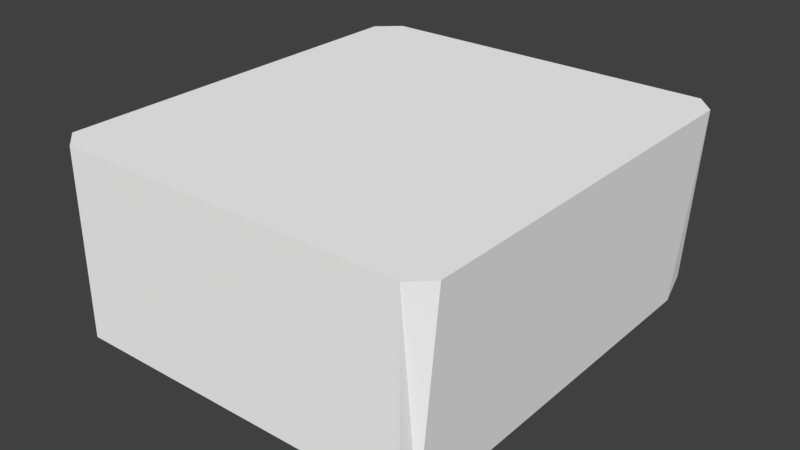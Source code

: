 # Source: ammoCrate.blend  (saved by Blender 2.79.0; exported with 4.5.12 LTS)
import bpy
from mathutils import Matrix  # noqa: F401  (used for matrix-valued properties, if any)

bpy.ops.wm.read_factory_settings(use_empty=True)
scene = bpy.context.scene
scene.name = 'Scene'

# ---- collections
col_collection_1 = bpy.data.collections.new('Collection 1'); scene.collection.children.link(col_collection_1)

# ---- materials (node trees are filled in below, after node groups)
mat_c__lbremasteredrequiem_pc_nzp_models_vmodels_karambit2 = bpy.data.materials.new('C:\\lbremasteredrequiem\\pc\\nzp\\models\\VModels\\karambit2')
mat_c__lbremasteredrequiem_pc_nzp_models_vmodels_karambit2.alpha_threshold = 0.0
mat_c__lbremasteredrequiem_pc_nzp_models_vmodels_karambit2.use_transparent_shadow = False
mat_c__lbremasteredrequiem_pc_nzp_models_vmodels_karambit2.diffuse_color = (1.0, 1.0, 1.0, 1.0)
mat_c__lbremasteredrequiem_pc_nzp_models_vmodels_karambit2.roughness = 0.5

# ---- material node trees

# ---- world
world_world = bpy.data.worlds.new('World'); scene.world = world_world
world_world.color = (0.05088, 0.05088, 0.05088)
world_world.use_sun_shadow = False
world_world.sun_shadow_jitter_overblur = 0.0
world_world.cycles.sampling_method = 'MANUAL'

# ---- meshes
me_c__lbremasteredrequiem_pc_nzp_models_vmodels_karambit2 = bpy.data.meshes.new('C:\\lbremasteredrequiem\\pc\\nzp\\models\\VModels\\karambit2')
me_c__lbremasteredrequiem_pc_nzp_models_vmodels_karambit2.from_pydata([(0.9992, -1.536, 0.4903), (-1.001, -1.55, 0.4912), (0.9104, -1.537, -0.5459), (-0.9001, -1.55, -0.5451), (0.9852, 0.4639, 0.4889), (-1.015, 0.4498, 0.4898), (0.8963, 0.4625, -0.5473), (-0.9142, 0.4497, -0.5465), (0.8876, 0.5682, 0.4889), (-0.9019, 0.5556, 0.4896), (0.8872, 0.5675, -0.4561), (-0.9023, 0.5549, -0.4553), (0.9031, -1.633, 0.4905), (-0.8864, -1.645, 0.4912), (0.9027, -1.633, -0.4565), (-0.8868, -1.646, -0.4557)], [], [(1, 3, 15, 13), (2, 3, 7, 6), (5, 4, 8, 9), (4, 5, 1, 0), (2, 6, 4, 0), (7, 3, 1, 5), (10, 11, 9, 8), (4, 6, 10, 8), (7, 5, 9, 11), (6, 7, 11, 10), (12, 13, 15, 14), (2, 0, 12, 14), (3, 2, 14, 15), (0, 1, 13, 12)])
_uv = me_c__lbremasteredrequiem_pc_nzp_models_vmodels_karambit2.uv_layers.new(name='C:\\lbremasteredrequiem\\pc\\nzp\\models\\VModels\\karambit2')
_uv.uv.foreach_set('vector', [0.5962, 0.6268, 0.5962, 0.4125, 0.6164, 0.4305, 0.6268, 0.6251, 0.0002645, 0.7851, 0.0002641, 0.4125, 0.4119, 0.4125, 0.4119, 0.7851, 0.4125, 0.7068, 0.8241, 0.7068, 0.8042, 0.7284, 0.4358, 0.7284, 0.4119, 0.4119, 0.0002641, 0.4119, 0.0002642, 0.0002641, 0.4119, 0.0002642, 0.0002644, 0.7857, 0.4119, 0.7857, 0.4119, 0.9997, 0.0002641, 0.9997, 0.4125, 0.4119, 0.4125, 0.0002641, 0.6268, 0.0002641, 0.6268, 0.4119, 0.6273, 0.3686, 0.6273, 0.0002642, 0.8218, 0.0002641, 0.8218, 0.3686, 0.5663, 0.6265, 0.5663, 0.4125, 0.5882, 0.431, 0.5957, 0.6254, 0.6591, 0.3691, 0.6591, 0.5834, 0.6273, 0.5819, 0.637, 0.3876, 0.7851, 0.7851, 0.4125, 0.7851, 0.4151, 0.7565, 0.7834, 0.7565, 0.7809, 0.9806, 0.4125, 0.9807, 0.4125, 0.7858, 0.7808, 0.7857, 0.5658, 0.4125, 0.5658, 0.6265, 0.5377, 0.6254, 0.5457, 0.4306, 0.4125, 0.729, 0.7851, 0.729, 0.7834, 0.756, 0.4151, 0.756, 0.8241, 0.7063, 0.4125, 0.7063, 0.4358, 0.6866, 0.8042, 0.6866])
me_c__lbremasteredrequiem_pc_nzp_models_vmodels_karambit2.materials.append(mat_c__lbremasteredrequiem_pc_nzp_models_vmodels_karambit2)
me_c__lbremasteredrequiem_pc_nzp_models_vmodels_karambit2.use_remesh_preserve_volume = False
me_c__lbremasteredrequiem_pc_nzp_models_vmodels_karambit2.use_remesh_preserve_attributes = False
me_c__lbremasteredrequiem_pc_nzp_models_vmodels_karambit2.use_mirror_vertex_groups = False
me_c__lbremasteredrequiem_pc_nzp_models_vmodels_karambit2.update()

# ---- objects
ob_c__lbremasteredrequiem_pc_nzp_models_vmodels_karambit2 = bpy.data.objects.new('C:\\lbremasteredrequiem\\pc\\nzp\\models\\VModels\\karambit2', me_c__lbremasteredrequiem_pc_nzp_models_vmodels_karambit2)

# ---- transforms, parenting, visibility, modifiers, constraints
ob_c__lbremasteredrequiem_pc_nzp_models_vmodels_karambit2.location = (0.0, 0.0, 0.0)
ob_c__lbremasteredrequiem_pc_nzp_models_vmodels_karambit2.lineart.crease_threshold = 0.0

# ---- collection membership
col_collection_1.objects.link(ob_c__lbremasteredrequiem_pc_nzp_models_vmodels_karambit2)

# ---- scene / render settings (as saved in the file)
scene.frame_start = 1; scene.frame_end = 250; scene.frame_set(3)
scene.render.engine = 'BLENDER_EEVEE_NEXT'
scene.render.resolution_percentage = 50
scene.render.dither_intensity = 0.0
scene.cycles.use_denoising = False
scene.cycles.samples = 128
scene.cycles.sampling_pattern = 'TABULATED_SOBOL'
scene.cycles.use_adaptive_sampling = False
scene.cycles.use_light_tree = False
scene.cycles.blur_glossy = 0.0
scene.cycles.sample_clamp_indirect = 0.0
scene.view_settings.view_transform = 'Standard'
bpy.context.view_layer.update()

# ---- added for rendering (the .blend has no active camera and no usable light): camera, sun
cam_auto = bpy.data.cameras.new('AutoCamera')
cam_auto.lens = 50.0
cam_auto.sensor_width = 36.0
cam_auto.clip_end = 1000.0
ob_auto_camera = bpy.data.objects.new('AutoCamera', cam_auto)
scene.collection.objects.link(ob_auto_camera)
ob_auto_camera.location = (2.92354, -4.05651, 2.31701)
ob_auto_camera.rotation_euler = (1.09748, -7.21219e-08, 0.694738)
scene.camera = ob_auto_camera
light_auto_sun = bpy.data.lights.new('AutoSun', 'SUN')
light_auto_sun.energy = 3.0
light_auto_sun.angle = 0.0523599
ob_auto_sun = bpy.data.objects.new('AutoSun', light_auto_sun)
scene.collection.objects.link(ob_auto_sun)
ob_auto_sun.rotation_euler = (0.872665, 0.174533, 0.523599)
bpy.context.view_layer.update()
